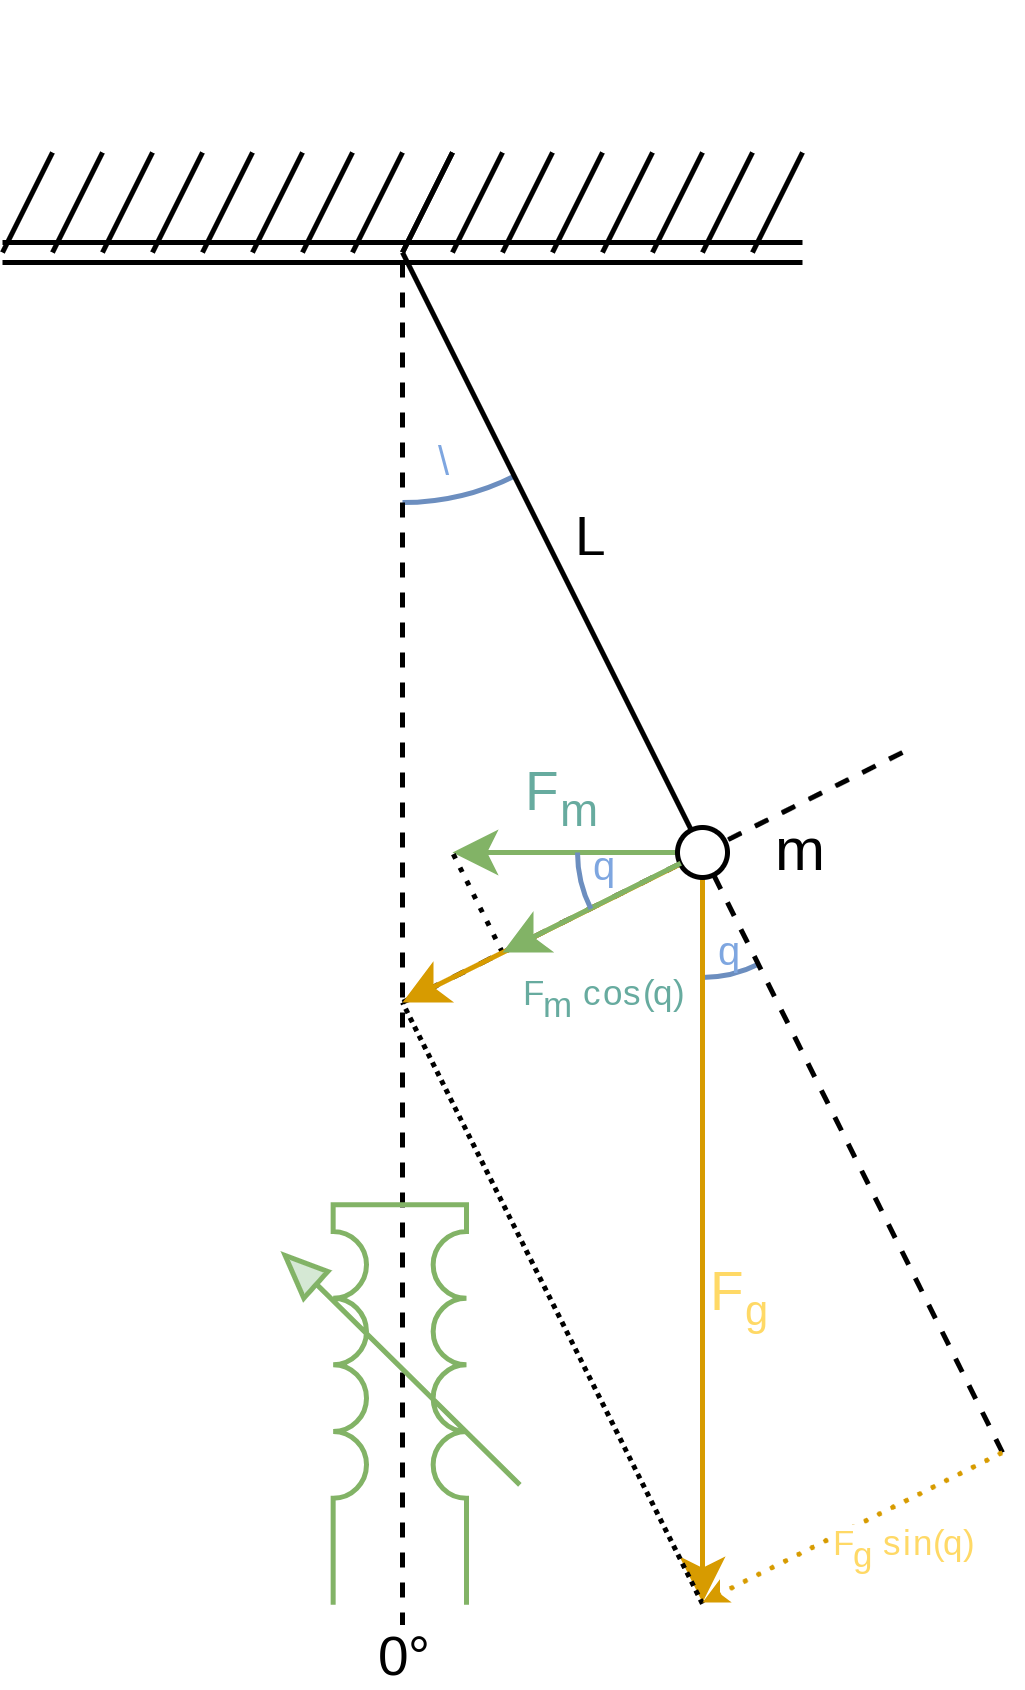

The diagram above was exported from draw.io. Its source (the exported page's mxGraphModel, read from the mxfile embedded in the PNG):
<mxGraphModel dx="1247" dy="1340" grid="1" gridSize="10" guides="1" tooltips="1" connect="1" arrows="1" fold="1" page="1" pageScale="1" pageWidth="827" pageHeight="1169" math="0" shadow="0">
  <root>
    <mxCell id="0" />
    <mxCell id="1" parent="0" />
    <mxCell id="0eWvgUzt7AkbCSsxe87H-36" value="\&lt;br&gt;&lt;br&gt;" style="verticalLabelPosition=bottom;verticalAlign=top;html=1;shape=mxgraph.basic.arc;startAngle=0.4255664408500737;endAngle=0.5;fillColor=#dae8fc;strokeColor=#6c8ebf;fontSize=8;spacingTop=-17;spacing=0;spacingLeft=15;fontColor=#7EA6E0;gradientColor=none;" parent="1" vertex="1">
      <mxGeometry x="890" y="759" width="100" height="100" as="geometry" />
    </mxCell>
    <mxCell id="0eWvgUzt7AkbCSsxe87H-2" value="" style="shape=link;html=1;rounded=0;" parent="1" edge="1">
      <mxGeometry width="100" relative="1" as="geometry">
        <mxPoint x="860" y="809" as="sourcePoint" />
        <mxPoint x="1020" y="809" as="targetPoint" />
      </mxGeometry>
    </mxCell>
    <mxCell id="0eWvgUzt7AkbCSsxe87H-3" value="" style="endArrow=none;html=1;rounded=0;" parent="1" edge="1">
      <mxGeometry width="50" height="50" relative="1" as="geometry">
        <mxPoint x="910" y="809" as="sourcePoint" />
        <mxPoint x="920" y="789" as="targetPoint" />
      </mxGeometry>
    </mxCell>
    <mxCell id="0eWvgUzt7AkbCSsxe87H-4" value="" style="endArrow=none;html=1;rounded=0;" parent="1" edge="1">
      <mxGeometry width="50" height="50" relative="1" as="geometry">
        <mxPoint x="920" y="809" as="sourcePoint" />
        <mxPoint x="930" y="789" as="targetPoint" />
        <Array as="points">
          <mxPoint x="930" y="789" />
        </Array>
      </mxGeometry>
    </mxCell>
    <mxCell id="0eWvgUzt7AkbCSsxe87H-5" value="" style="endArrow=none;html=1;rounded=0;" parent="1" edge="1">
      <mxGeometry width="50" height="50" relative="1" as="geometry">
        <mxPoint x="930" y="809" as="sourcePoint" />
        <mxPoint x="940" y="789" as="targetPoint" />
      </mxGeometry>
    </mxCell>
    <mxCell id="0eWvgUzt7AkbCSsxe87H-6" value="" style="endArrow=none;html=1;rounded=0;" parent="1" edge="1">
      <mxGeometry width="50" height="50" relative="1" as="geometry">
        <mxPoint x="940" y="809" as="sourcePoint" />
        <mxPoint x="950" y="789" as="targetPoint" />
        <Array as="points">
          <mxPoint x="950" y="789" />
        </Array>
      </mxGeometry>
    </mxCell>
    <mxCell id="0eWvgUzt7AkbCSsxe87H-11" value="" style="endArrow=none;html=1;rounded=0;" parent="1" edge="1">
      <mxGeometry width="50" height="50" relative="1" as="geometry">
        <mxPoint x="940" y="809" as="sourcePoint" />
        <mxPoint x="950" y="789" as="targetPoint" />
      </mxGeometry>
    </mxCell>
    <mxCell id="0eWvgUzt7AkbCSsxe87H-12" value="" style="endArrow=none;html=1;rounded=0;" parent="1" edge="1">
      <mxGeometry width="50" height="50" relative="1" as="geometry">
        <mxPoint x="950" y="809" as="sourcePoint" />
        <mxPoint x="960" y="789" as="targetPoint" />
        <Array as="points">
          <mxPoint x="960" y="789" />
        </Array>
      </mxGeometry>
    </mxCell>
    <mxCell id="0eWvgUzt7AkbCSsxe87H-13" value="" style="endArrow=none;html=1;rounded=0;" parent="1" edge="1">
      <mxGeometry width="50" height="50" relative="1" as="geometry">
        <mxPoint x="960" y="809" as="sourcePoint" />
        <mxPoint x="970" y="789" as="targetPoint" />
      </mxGeometry>
    </mxCell>
    <mxCell id="0eWvgUzt7AkbCSsxe87H-14" value="" style="endArrow=none;html=1;rounded=0;" parent="1" edge="1">
      <mxGeometry width="50" height="50" relative="1" as="geometry">
        <mxPoint x="970" y="809" as="sourcePoint" />
        <mxPoint x="980" y="789" as="targetPoint" />
        <Array as="points">
          <mxPoint x="980" y="789" />
        </Array>
      </mxGeometry>
    </mxCell>
    <mxCell id="0eWvgUzt7AkbCSsxe87H-22" value="0°" style="endArrow=none;dashed=1;html=1;strokeWidth=1;rounded=0;labelPosition=center;verticalLabelPosition=bottom;align=center;verticalAlign=middle;" parent="1" edge="1">
      <mxGeometry x="-1" width="50" height="50" relative="1" as="geometry">
        <mxPoint x="940" y="1090" as="sourcePoint" />
        <mxPoint x="940" y="809" as="targetPoint" />
        <mxPoint as="offset" />
      </mxGeometry>
    </mxCell>
    <mxCell id="0eWvgUzt7AkbCSsxe87H-15" value="L" style="endArrow=none;html=1;rounded=0;horizontal=1;verticalAlign=middle;labelPosition=right;verticalLabelPosition=middle;align=left;spacing=6;" parent="1" source="0eWvgUzt7AkbCSsxe87H-31" edge="1">
      <mxGeometry width="50" height="50" relative="1" as="geometry">
        <mxPoint x="1020" y="969" as="sourcePoint" />
        <mxPoint x="940" y="809" as="targetPoint" />
      </mxGeometry>
    </mxCell>
    <mxCell id="0eWvgUzt7AkbCSsxe87H-50" value="" style="group" parent="1" vertex="1" connectable="0">
      <mxGeometry x="940" y="904" width="120" height="175.25974025974028" as="geometry" />
    </mxCell>
    <mxCell id="0eWvgUzt7AkbCSsxe87H-38" value="q" style="verticalLabelPosition=bottom;verticalAlign=top;html=1;shape=mxgraph.basic.arc;startAngle=0.4255664408500737;endAngle=0.5;fillColor=#dae8fc;strokeColor=#6c8ebf;fontSize=8;spacingTop=-14;spacing=0;spacingLeft=10;aspect=fixed;fontColor=#7EA6E0;" parent="0eWvgUzt7AkbCSsxe87H-50" vertex="1">
      <mxGeometry x="35" width="50" height="50" as="geometry" />
    </mxCell>
    <mxCell id="0eWvgUzt7AkbCSsxe87H-21" value="" style="endArrow=none;html=1;rounded=0;dashed=1;" parent="0eWvgUzt7AkbCSsxe87H-50" edge="1">
      <mxGeometry width="50" height="50" relative="1" as="geometry">
        <mxPoint x="120" y="145" as="sourcePoint" />
        <mxPoint x="60" y="25" as="targetPoint" />
      </mxGeometry>
    </mxCell>
    <mxCell id="0eWvgUzt7AkbCSsxe87H-25" value="F&lt;sub&gt;m&lt;/sub&gt;" style="rounded=0;orthogonalLoop=1;jettySize=auto;html=1;fillColor=#d5e8d4;strokeColor=#82b366;verticalAlign=bottom;fontColor=#67AB9F;" parent="0eWvgUzt7AkbCSsxe87H-50" source="0eWvgUzt7AkbCSsxe87H-31" edge="1">
      <mxGeometry relative="1" as="geometry">
        <mxPoint x="10" y="25" as="targetPoint" />
        <mxPoint x="60" y="25" as="sourcePoint" />
      </mxGeometry>
    </mxCell>
    <mxCell id="0eWvgUzt7AkbCSsxe87H-23" value="m" style="text;html=1;strokeColor=none;fillColor=none;align=center;verticalAlign=middle;whiteSpace=wrap;rounded=0;" parent="0eWvgUzt7AkbCSsxe87H-50" vertex="1">
      <mxGeometry x="65" y="10" width="30" height="30" as="geometry" />
    </mxCell>
    <mxCell id="0eWvgUzt7AkbCSsxe87H-24" value="F&lt;font size=&quot;1&quot;&gt;&lt;sub&gt;g&lt;/sub&gt;&lt;/font&gt;" style="endArrow=classic;html=1;rounded=0;fillColor=#ffe6cc;strokeColor=#d79b00;verticalAlign=top;labelPosition=right;verticalLabelPosition=bottom;align=left;fontColor=#FFD966;" parent="0eWvgUzt7AkbCSsxe87H-50" edge="1">
      <mxGeometry width="50" height="50" relative="1" as="geometry">
        <mxPoint x="60" y="25" as="sourcePoint" />
        <mxPoint x="60" y="175" as="targetPoint" />
      </mxGeometry>
    </mxCell>
    <mxCell id="0eWvgUzt7AkbCSsxe87H-27" value="" style="endArrow=none;html=1;rounded=0;dashed=1;" parent="0eWvgUzt7AkbCSsxe87H-50" source="0eWvgUzt7AkbCSsxe87H-31" edge="1">
      <mxGeometry width="50" height="50" relative="1" as="geometry">
        <mxPoint x="100" y="5" as="sourcePoint" />
        <mxPoint y="55" as="targetPoint" />
      </mxGeometry>
    </mxCell>
    <mxCell id="0eWvgUzt7AkbCSsxe87H-35" value="" style="endArrow=none;html=1;rounded=0;dashed=1;" parent="0eWvgUzt7AkbCSsxe87H-50" target="0eWvgUzt7AkbCSsxe87H-31" edge="1">
      <mxGeometry width="50" height="50" relative="1" as="geometry">
        <mxPoint x="100" y="5" as="sourcePoint" />
        <mxPoint x="20" y="45" as="targetPoint" />
      </mxGeometry>
    </mxCell>
    <mxCell id="0eWvgUzt7AkbCSsxe87H-31" value="" style="ellipse;whiteSpace=wrap;html=1;aspect=fixed;" parent="0eWvgUzt7AkbCSsxe87H-50" vertex="1">
      <mxGeometry x="55" y="20" width="10" height="10" as="geometry" />
    </mxCell>
    <mxCell id="0eWvgUzt7AkbCSsxe87H-41" value="" style="endArrow=none;html=1;rounded=0;dashed=1;dashPattern=1 2;" parent="0eWvgUzt7AkbCSsxe87H-50" edge="1">
      <mxGeometry width="50" height="50" relative="1" as="geometry">
        <mxPoint x="20" y="45" as="sourcePoint" />
        <mxPoint x="10" y="25" as="targetPoint" />
      </mxGeometry>
    </mxCell>
    <mxCell id="0eWvgUzt7AkbCSsxe87H-42" value="" style="endArrow=none;html=1;rounded=0;dashed=1;dashPattern=1 1;" parent="0eWvgUzt7AkbCSsxe87H-50" edge="1">
      <mxGeometry width="50" height="50" relative="1" as="geometry">
        <mxPoint x="60" y="175.25974025974028" as="sourcePoint" />
        <mxPoint y="55" as="targetPoint" />
        <Array as="points" />
      </mxGeometry>
    </mxCell>
    <mxCell id="0eWvgUzt7AkbCSsxe87H-45" value="" style="endArrow=classic;html=1;rounded=0;exitX=0.008;exitY=0.752;exitDx=0;exitDy=0;exitPerimeter=0;fillColor=#ffe6cc;strokeColor=#d79b00;" parent="0eWvgUzt7AkbCSsxe87H-50" source="0eWvgUzt7AkbCSsxe87H-31" edge="1">
      <mxGeometry width="50" height="50" relative="1" as="geometry">
        <mxPoint x="30" y="15" as="sourcePoint" />
        <mxPoint y="55" as="targetPoint" />
      </mxGeometry>
    </mxCell>
    <mxCell id="0eWvgUzt7AkbCSsxe87H-46" value="F&lt;sub style=&quot;font-size: 7px;&quot;&gt;m&lt;/sub&gt; cos(q)" style="endArrow=classic;html=1;rounded=0;exitX=0.064;exitY=0.715;exitDx=0;exitDy=0;exitPerimeter=0;fillColor=#d5e8d4;strokeColor=#82b366;fontColor=#67AB9F;fontSize=7;verticalAlign=middle;" parent="0eWvgUzt7AkbCSsxe87H-50" source="0eWvgUzt7AkbCSsxe87H-31" edge="1">
      <mxGeometry x="0.3274" y="18" width="50" height="50" relative="1" as="geometry">
        <mxPoint x="30" y="15" as="sourcePoint" />
        <mxPoint x="20" y="45" as="targetPoint" />
        <mxPoint as="offset" />
      </mxGeometry>
    </mxCell>
    <mxCell id="0eWvgUzt7AkbCSsxe87H-47" value="q" style="verticalLabelPosition=middle;verticalAlign=middle;html=1;shape=mxgraph.basic.arc;startAngle=0.4255664408500737;endAngle=0.5;fillColor=#dae8fc;strokeColor=#6c8ebf;fontSize=8;spacingTop=5;spacing=0;spacingLeft=0;aspect=fixed;fontColor=#7EA6E0;rotation=90;horizontal=0;labelPosition=center;align=center;spacingRight=40;" parent="0eWvgUzt7AkbCSsxe87H-50" vertex="1">
      <mxGeometry x="35" width="50" height="50" as="geometry" />
    </mxCell>
    <mxCell id="0eWvgUzt7AkbCSsxe87H-49" value="F&lt;sub style=&quot;font-size: 7px;&quot;&gt;g&lt;/sub&gt;&amp;nbsp;sin(q)" style="endArrow=classic;html=1;rounded=0;fillColor=#ffe6cc;strokeColor=#d79b00;dashed=1;dashPattern=1 2;endSize=2;horizontal=1;fontColor=#FFD966;fontSize=7;" parent="0eWvgUzt7AkbCSsxe87H-50" edge="1">
      <mxGeometry x="-0.2" y="9" width="50" height="50" relative="1" as="geometry">
        <mxPoint x="120" y="145" as="sourcePoint" />
        <mxPoint x="60" y="175" as="targetPoint" />
        <mxPoint as="offset" />
      </mxGeometry>
    </mxCell>
    <mxCell id="0eWvgUzt7AkbCSsxe87H-52" value="" style="endArrow=none;html=1;rounded=0;" parent="1" edge="1">
      <mxGeometry width="50" height="50" relative="1" as="geometry">
        <mxPoint x="980" y="809" as="sourcePoint" />
        <mxPoint x="990" y="789" as="targetPoint" />
        <Array as="points">
          <mxPoint x="990" y="789" />
        </Array>
      </mxGeometry>
    </mxCell>
    <mxCell id="0eWvgUzt7AkbCSsxe87H-53" value="" style="endArrow=none;html=1;rounded=0;" parent="1" edge="1">
      <mxGeometry width="50" height="50" relative="1" as="geometry">
        <mxPoint x="990" y="809" as="sourcePoint" />
        <mxPoint x="1000" y="789" as="targetPoint" />
      </mxGeometry>
    </mxCell>
    <mxCell id="0eWvgUzt7AkbCSsxe87H-54" value="" style="endArrow=none;html=1;rounded=0;" parent="1" edge="1">
      <mxGeometry width="50" height="50" relative="1" as="geometry">
        <mxPoint x="1000" y="809" as="sourcePoint" />
        <mxPoint x="1010" y="789" as="targetPoint" />
        <Array as="points">
          <mxPoint x="1010" y="789" />
        </Array>
      </mxGeometry>
    </mxCell>
    <mxCell id="0eWvgUzt7AkbCSsxe87H-55" value="" style="endArrow=none;html=1;rounded=0;" parent="1" edge="1">
      <mxGeometry width="50" height="50" relative="1" as="geometry">
        <mxPoint x="880" y="809" as="sourcePoint" />
        <mxPoint x="890" y="789" as="targetPoint" />
        <Array as="points">
          <mxPoint x="890" y="789" />
        </Array>
      </mxGeometry>
    </mxCell>
    <mxCell id="0eWvgUzt7AkbCSsxe87H-56" value="" style="endArrow=none;html=1;rounded=0;" parent="1" edge="1">
      <mxGeometry width="50" height="50" relative="1" as="geometry">
        <mxPoint x="890" y="809" as="sourcePoint" />
        <mxPoint x="900" y="789" as="targetPoint" />
      </mxGeometry>
    </mxCell>
    <mxCell id="0eWvgUzt7AkbCSsxe87H-57" value="" style="endArrow=none;html=1;rounded=0;" parent="1" edge="1">
      <mxGeometry width="50" height="50" relative="1" as="geometry">
        <mxPoint x="900" y="809" as="sourcePoint" />
        <mxPoint x="910" y="789" as="targetPoint" />
        <Array as="points">
          <mxPoint x="910" y="789" />
        </Array>
      </mxGeometry>
    </mxCell>
    <mxCell id="0eWvgUzt7AkbCSsxe87H-58" value="" style="endArrow=none;html=1;rounded=0;" parent="1" edge="1">
      <mxGeometry width="50" height="50" relative="1" as="geometry">
        <mxPoint x="1010" y="809" as="sourcePoint" />
        <mxPoint x="1020" y="789" as="targetPoint" />
        <Array as="points">
          <mxPoint x="1020" y="789" />
        </Array>
      </mxGeometry>
    </mxCell>
    <mxCell id="0eWvgUzt7AkbCSsxe87H-59" value="" style="endArrow=none;html=1;rounded=0;" parent="1" edge="1">
      <mxGeometry width="50" height="50" relative="1" as="geometry">
        <mxPoint x="860" y="809" as="sourcePoint" />
        <mxPoint x="870" y="789" as="targetPoint" />
      </mxGeometry>
    </mxCell>
    <mxCell id="0eWvgUzt7AkbCSsxe87H-60" value="" style="endArrow=none;html=1;rounded=0;" parent="1" edge="1">
      <mxGeometry width="50" height="50" relative="1" as="geometry">
        <mxPoint x="870" y="809" as="sourcePoint" />
        <mxPoint x="880" y="789" as="targetPoint" />
        <Array as="points">
          <mxPoint x="880" y="789" />
        </Array>
      </mxGeometry>
    </mxCell>
    <mxCell id="Cl2iL8CiDDj5VQHoTU35-1" value="" style="verticalLabelPosition=top;shadow=0;dashed=0;align=center;fillColor=#d5e8d4;html=1;verticalAlign=bottom;strokeWidth=1;shape=mxgraph.electrical.inductors.variometer;rotation=-90;strokeColor=#82b366;aspect=fixed;" vertex="1" parent="1">
      <mxGeometry x="900" y="1016" width="80" height="46.94" as="geometry" />
    </mxCell>
  </root>
</mxGraphModel>